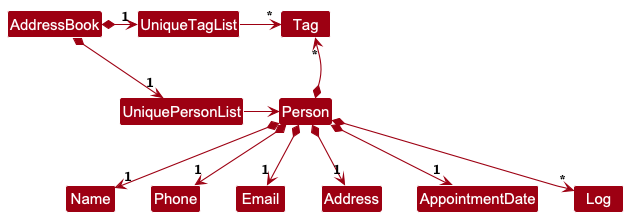

The diagram above was rendered by PlantUML. Its source (embedded in the PNG):
@startuml
!include style.puml
skinparam arrowThickness 1.1
skinparam arrowColor MODEL_COLOR
skinparam classBackgroundColor MODEL_COLOR

AddressBook *-right-> "1" UniquePersonList
AddressBook *-right-> "1" UniqueTagList
UniqueTagList -[hidden]down- UniquePersonList
UniqueTagList -[hidden]down- UniquePersonList

Person -[hidden]up- Tag
UniqueTagList -right-> "*" Tag
UniquePersonList -right-> Person

Person *--> "1" Name
Person *--> "1" Phone
Person *--> "1" Email
Person *--> "1" Address
Person *--> "1" AppointmentDate
Person *--> "*" Tag
Person *--> "*" Log
@enduml